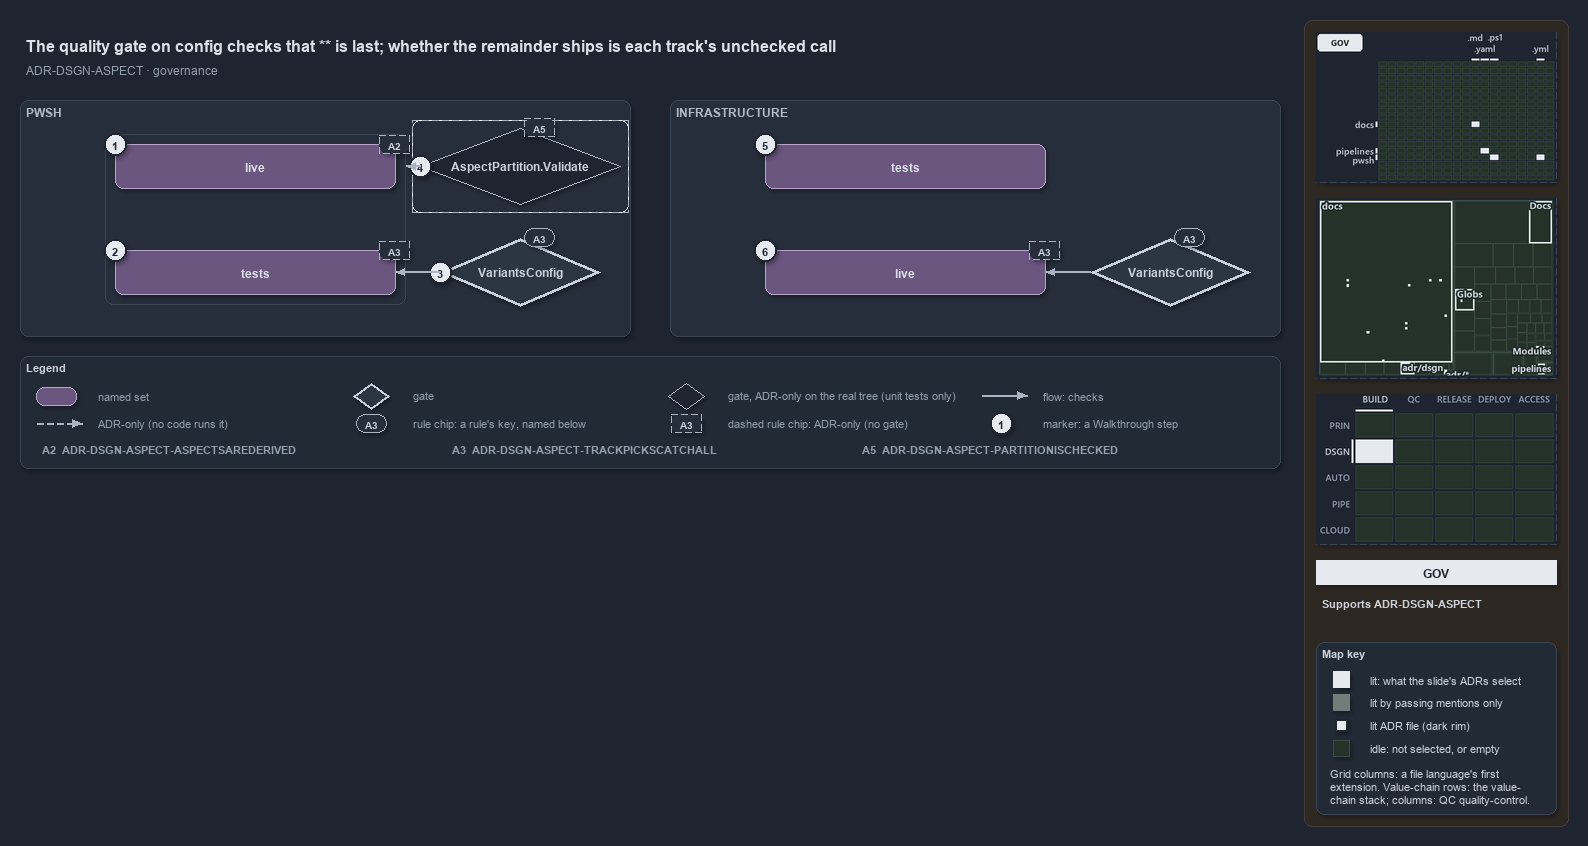

The diagram above was exported from draw.io. Its source (the exported page's mxGraphModel, read from the mxfile embedded in the PNG):
<mxGraphModel dx="1024" dy="768" grid="0" gridSize="10" guides="1" tooltips="1" connect="1" arrows="1" fold="1" page="1" pageScale="1" pageWidth="1572" pageHeight="640" background="#1E2430" math="0" shadow="1">
  <root>
    <mxCell id="0" />
    <mxCell id="1" parent="0" />
    <mxCell id="sidebar-bg" value="" style="rounded=1;arcSize=2;html=1;fillColor=#2E2823;strokeColor=#453C33;shadow=0;" vertex="1" parent="1">
      <mxGeometry x="1304" y="4" width="264" height="806" as="geometry" />
    </mxCell>
    <mxCell id="title" value="The quality gate on config checks that ** is last; whether the remainder ships is each track's unchecked call" style="text;html=1;align=left;verticalAlign=middle;fontSize=16;fontStyle=1;fontColor=#DDE2E9;" vertex="1" parent="1">
      <mxGeometry x="20" y="14" width="1260" height="30" as="geometry" />
    </mxCell>
    <mxCell id="subtitle" value="ADR-DSGN-ASPECT &amp;#183; governance" style="text;html=1;align=left;verticalAlign=middle;fontSize=12;fontColor=#949FAE;" vertex="1" parent="1">
      <mxGeometry x="20" y="44" width="1240" height="20" as="geometry" />
    </mxCell>
    <mxCell id="band-auto" value="PWSH" style="rounded=1;html=1;arcSize=3;fillColor=#262E3B;strokeColor=#3A4555;verticalAlign=top;align=left;spacingLeft=8;fontStyle=1;fontSize=12;fontColor=#B0BAC7;" vertex="1" parent="1">
      <mxGeometry x="20" y="84" width="610" height="236" as="geometry" />
    </mxCell>
    <mxCell id="band-infra" value="INFRASTRUCTURE" style="rounded=1;html=1;arcSize=3;fillColor=#262E3B;strokeColor=#3A4555;verticalAlign=top;align=left;spacingLeft=8;fontStyle=1;fontSize=12;fontColor=#B0BAC7;" vertex="1" parent="1">
      <mxGeometry x="670" y="84" width="610" height="236" as="geometry" />
    </mxCell>
    <mxCell id="frame-auto" value="" style="rounded=1;html=1;arcSize=6;fillColor=none;strokeColor=#3A4555;" vertex="1" parent="1">
      <mxGeometry x="105" y="118" width="300" height="170" as="geometry" />
    </mxCell>
    <mxCell id="auto-live" value="&lt;b&gt;live&lt;/b&gt;" style="rounded=1;whiteSpace=wrap;html=1;arcSize=20;fillColor=#6A567E;strokeColor=#B9A6CC;fontColor=#DDE2E9;fontSize=12;" vertex="1" parent="1">
      <mxGeometry x="115" y="128" width="280" height="44" as="geometry" />
    </mxCell>
    <mxCell id="auto-tests" value="&lt;b&gt;tests&lt;/b&gt;" style="rounded=1;whiteSpace=wrap;html=1;arcSize=20;fillColor=#6A567E;strokeColor=#B9A6CC;fontColor=#DDE2E9;fontSize=12;" vertex="1" parent="1">
      <mxGeometry x="115" y="234" width="280" height="44" as="geometry" />
    </mxCell>
    <mxCell id="mark-1" value="1" style="ellipse;html=1;fillColor=#E6EAF0;strokeColor=#1E2430;strokeWidth=2;fontColor=#1E2430;fontStyle=1;fontSize=11;" vertex="1" parent="1">
      <mxGeometry x="104" y="117" width="22" height="22" as="geometry" />
    </mxCell>
    <mxCell id="mark-2" value="2" style="ellipse;html=1;fillColor=#E6EAF0;strokeColor=#1E2430;strokeWidth=2;fontColor=#1E2430;fontStyle=1;fontSize=11;" vertex="1" parent="1">
      <mxGeometry x="104" y="223" width="22" height="22" as="geometry" />
    </mxCell>
    <mxCell id="chip-auto-live" value="A2" style="rounded=1;arcSize=50;whiteSpace=wrap;html=1;fillColor=#262E3B;strokeColor=#AAB4C3;fontColor=#CDD3DC;fontStyle=1;fontSize=10.5;dashed=1;" vertex="1" parent="1">
      <mxGeometry x="379" y="119" width="30" height="18" as="geometry" />
    </mxCell>
    <mxCell id="chip-auto-tests" value="A3" style="rounded=1;arcSize=50;whiteSpace=wrap;html=1;fillColor=#262E3B;strokeColor=#AAB4C3;fontColor=#CDD3DC;fontStyle=1;fontSize=10.5;dashed=1;" vertex="1" parent="1">
      <mxGeometry x="379" y="225" width="30" height="18" as="geometry" />
    </mxCell>
    <mxCell id="gate-config-auto" value="&lt;b&gt;VariantsConfig&lt;/b&gt;" style="rhombus;whiteSpace=wrap;html=1;fillColor=#2C3542;strokeColor=#C7D0DB;strokeWidth=3;fontColor=#CDD3DC;fontSize=12;" vertex="1" parent="1">
      <mxGeometry x="440" y="222" width="160" height="68" as="geometry" />
    </mxCell>
    <mxCell id="mark-3" value="3" style="ellipse;html=1;fillColor=#E6EAF0;strokeColor=#1E2430;strokeWidth=2;fontColor=#1E2430;fontStyle=1;fontSize=11;" vertex="1" parent="1">
      <mxGeometry x="429" y="245" width="22" height="22" as="geometry" />
    </mxCell>
    <mxCell id="chip-gate-auto" value="A3" style="rounded=1;arcSize=50;whiteSpace=wrap;html=1;fillColor=#262E3B;strokeColor=#AAB4C3;fontColor=#CDD3DC;fontStyle=1;fontSize=10.5;" vertex="1" parent="1">
      <mxGeometry x="524" y="212" width="30" height="18" as="geometry" />
    </mxCell>
    <mxCell id="frame-validate" value="" style="rounded=1;html=1;arcSize=6;fillColor=none;strokeColor=#AAB4C3;dashed=1;" vertex="1" parent="1">
      <mxGeometry x="412" y="104" width="216" height="92" as="geometry" />
    </mxCell>
    <mxCell id="gate-validate" value="&lt;b&gt;AspectPartition.Validate&lt;/b&gt;" style="rhombus;whiteSpace=wrap;html=1;fillColor=#1E2430;strokeColor=#AAB4C3;dashed=1;fontColor=#CDD3DC;fontSize=12;" vertex="1" parent="1">
      <mxGeometry x="420" y="112" width="200" height="76" as="geometry" />
    </mxCell>
    <mxCell id="mark-4" value="4" style="ellipse;html=1;fillColor=#E6EAF0;strokeColor=#1E2430;strokeWidth=2;fontColor=#1E2430;fontStyle=1;fontSize=11;" vertex="1" parent="1">
      <mxGeometry x="409" y="139" width="22" height="22" as="geometry" />
    </mxCell>
    <mxCell id="chip-validate" value="A5" style="rounded=1;arcSize=50;whiteSpace=wrap;html=1;fillColor=#262E3B;strokeColor=#AAB4C3;fontColor=#CDD3DC;fontStyle=1;fontSize=10.5;dashed=1;" vertex="1" parent="1">
      <mxGeometry x="524" y="102" width="30" height="18" as="geometry" />
    </mxCell>
    <mxCell id="p-frame-auto-r" value="" style="text;html=1;strokeColor=none;fillColor=none;" vertex="1" parent="1">
      <mxGeometry x="405" y="150" width="1" height="1" as="geometry" />
    </mxCell>
    <mxCell id="e-validate-frame" value="" style="edgeStyle=orthogonalEdgeStyle;rounded=1;html=1;endArrow=block;strokeColor=#AAB4C3;dashed=1;shadow=0;fontColor=#CDD3DC;" edge="1" parent="1" source="gate-validate" target="p-frame-auto-r">
      <mxGeometry relative="1" as="geometry" />
    </mxCell>
    <mxCell id="e-gate-auto-tests" value="" style="edgeStyle=orthogonalEdgeStyle;rounded=1;html=1;endArrow=block;strokeColor=#AAB4C3;shadow=0;fontColor=#CDD3DC;" edge="1" parent="1" source="gate-config-auto" target="auto-tests">
      <mxGeometry relative="1" as="geometry" />
    </mxCell>
    <mxCell id="infra-tests" value="&lt;b&gt;tests&lt;/b&gt;" style="rounded=1;whiteSpace=wrap;html=1;arcSize=20;fillColor=#6A567E;strokeColor=#B9A6CC;fontColor=#DDE2E9;fontSize=12;" vertex="1" parent="1">
      <mxGeometry x="765" y="128" width="280" height="44" as="geometry" />
    </mxCell>
    <mxCell id="infra-live" value="&lt;b&gt;live&lt;/b&gt;" style="rounded=1;whiteSpace=wrap;html=1;arcSize=20;fillColor=#6A567E;strokeColor=#B9A6CC;fontColor=#DDE2E9;fontSize=12;" vertex="1" parent="1">
      <mxGeometry x="765" y="234" width="280" height="44" as="geometry" />
    </mxCell>
    <mxCell id="mark-5" value="5" style="ellipse;html=1;fillColor=#E6EAF0;strokeColor=#1E2430;strokeWidth=2;fontColor=#1E2430;fontStyle=1;fontSize=11;" vertex="1" parent="1">
      <mxGeometry x="754" y="117" width="22" height="22" as="geometry" />
    </mxCell>
    <mxCell id="mark-6" value="6" style="ellipse;html=1;fillColor=#E6EAF0;strokeColor=#1E2430;strokeWidth=2;fontColor=#1E2430;fontStyle=1;fontSize=11;" vertex="1" parent="1">
      <mxGeometry x="754" y="223" width="22" height="22" as="geometry" />
    </mxCell>
    <mxCell id="chip-infra-live" value="A3" style="rounded=1;arcSize=50;whiteSpace=wrap;html=1;fillColor=#262E3B;strokeColor=#AAB4C3;fontColor=#CDD3DC;fontStyle=1;fontSize=10.5;dashed=1;" vertex="1" parent="1">
      <mxGeometry x="1029" y="225" width="30" height="18" as="geometry" />
    </mxCell>
    <mxCell id="gate-config-infra" value="&lt;b&gt;VariantsConfig&lt;/b&gt;" style="rhombus;whiteSpace=wrap;html=1;fillColor=#2C3542;strokeColor=#C7D0DB;strokeWidth=3;fontColor=#CDD3DC;fontSize=12;" vertex="1" parent="1">
      <mxGeometry x="1090" y="222" width="160" height="68" as="geometry" />
    </mxCell>
    <mxCell id="chip-gate-infra" value="A3" style="rounded=1;arcSize=50;whiteSpace=wrap;html=1;fillColor=#262E3B;strokeColor=#AAB4C3;fontColor=#CDD3DC;fontStyle=1;fontSize=10.5;" vertex="1" parent="1">
      <mxGeometry x="1174" y="212" width="30" height="18" as="geometry" />
    </mxCell>
    <mxCell id="e-gate-infra-live" value="" style="edgeStyle=orthogonalEdgeStyle;rounded=1;html=1;endArrow=block;strokeColor=#AAB4C3;shadow=0;fontColor=#CDD3DC;" edge="1" parent="1" source="gate-config-infra" target="infra-live">
      <mxGeometry relative="1" as="geometry" />
    </mxCell>
    <mxCell id="legend" value="&lt;b&gt;Legend&lt;/b&gt;" style="rounded=1;whiteSpace=wrap;html=1;arcSize=6;fillColor=#222A36;strokeColor=#3A4555;align=left;verticalAlign=top;spacing=8;fontSize=11;fontColor=#CDD3DC;" vertex="1" parent="1">
      <mxGeometry x="20" y="340" width="1260" height="112" as="geometry" />
      <mxCell id="lg-key-0" value="&lt;b&gt;A2&lt;/b&gt;&amp;#160;&amp;#160;ADR-DSGN-ASPECT-ASPECTSAREDERIVED" style="text;html=1;align=left;verticalAlign=top;fontSize=11;fontColor=#949FAE;" vertex="1" parent="1">
        <mxGeometry x="36" y="422" width="400" height="20" as="geometry" />
      </mxCell>
      <mxCell id="lg-key-1" value="&lt;b&gt;A3&lt;/b&gt;&amp;#160;&amp;#160;ADR-DSGN-ASPECT-TRACKPICKSCATCHALL" style="text;html=1;align=left;verticalAlign=top;fontSize=11;fontColor=#949FAE;" vertex="1" parent="1">
        <mxGeometry x="446" y="422" width="400" height="20" as="geometry" />
      </mxCell>
      <mxCell id="lg-key-2" value="&lt;b&gt;A5&lt;/b&gt;&amp;#160;&amp;#160;ADR-DSGN-ASPECT-PARTITIONISCHECKED" style="text;html=1;align=left;verticalAlign=top;fontSize=11;fontColor=#949FAE;" vertex="1" parent="1">
        <mxGeometry x="856" y="422" width="400" height="20" as="geometry" />
      </mxCell>
    </mxCell>
    <mxCell id="lg-0-s" value="" style="rounded=1;html=1;arcSize=20;fillColor=#6A567E;strokeColor=#B9A6CC;" vertex="1" parent="1">
      <mxGeometry x="36" y="371" width="40" height="18" as="geometry" />
    </mxCell>
    <mxCell id="lg-0-t" value="named set" style="text;html=1;align=left;verticalAlign=middle;fontSize=11;fontColor=#949FAE;" vertex="1" parent="1">
      <mxGeometry x="92" y="369" width="245" height="20" as="geometry" />
    </mxCell>
    <mxCell id="lg-1-s" value="" style="rhombus;html=1;fillColor=#2C3542;strokeColor=#C7D0DB;strokeWidth=2;fontColor=#CDD3DC;" vertex="1" parent="1">
      <mxGeometry x="353" y="367" width="36" height="26" as="geometry" />
    </mxCell>
    <mxCell id="lg-1-t" value="gate" style="text;html=1;align=left;verticalAlign=middle;fontSize=11;fontColor=#949FAE;" vertex="1" parent="1">
      <mxGeometry x="407" y="369" width="245" height="20" as="geometry" />
    </mxCell>
    <mxCell id="lg-2-s" value="" style="rhombus;html=1;fillColor=#1E2430;strokeColor=#AAB4C3;dashed=1;fontColor=#CDD3DC;" vertex="1" parent="1">
      <mxGeometry x="668" y="367" width="36" height="26" as="geometry" />
    </mxCell>
    <mxCell id="lg-2-t" value="gate, ADR-only on the real tree (unit tests only)" style="text;html=1;align=left;verticalAlign=middle;fontSize=11;fontColor=#949FAE;" vertex="1" parent="1">
      <mxGeometry x="722" y="369" width="245" height="20" as="geometry" />
    </mxCell>
    <mxCell id="lg-3-a" value="" style="text;html=1;strokeColor=none;fillColor=none;" vertex="1" parent="1">
      <mxGeometry x="981" y="379" width="1" height="1" as="geometry" />
    </mxCell>
    <mxCell id="lg-3-b" value="" style="text;html=1;strokeColor=none;fillColor=none;" vertex="1" parent="1">
      <mxGeometry x="1027" y="379" width="1" height="1" as="geometry" />
    </mxCell>
    <mxCell id="lg-3-e" value="" style="edgeStyle=orthogonalEdgeStyle;rounded=1;html=1;endArrow=block;strokeColor=#AAB4C3;shadow=0;fontColor=#CDD3DC;" edge="1" parent="1" source="lg-3-a" target="lg-3-b">
      <mxGeometry relative="1" as="geometry" />
    </mxCell>
    <mxCell id="lg-3-t" value="flow: checks" style="text;html=1;align=left;verticalAlign=middle;fontSize=11;fontColor=#949FAE;" vertex="1" parent="1">
      <mxGeometry x="1037" y="369" width="245" height="20" as="geometry" />
    </mxCell>
    <mxCell id="lg-4-a" value="" style="text;html=1;strokeColor=none;fillColor=none;" vertex="1" parent="1">
      <mxGeometry x="36" y="407" width="1" height="1" as="geometry" />
    </mxCell>
    <mxCell id="lg-4-b" value="" style="text;html=1;strokeColor=none;fillColor=none;" vertex="1" parent="1">
      <mxGeometry x="82" y="407" width="1" height="1" as="geometry" />
    </mxCell>
    <mxCell id="lg-4-e" value="" style="edgeStyle=orthogonalEdgeStyle;rounded=1;html=1;endArrow=block;strokeColor=#AAB4C3;dashed=1;shadow=0;fontColor=#CDD3DC;" edge="1" parent="1" source="lg-4-a" target="lg-4-b">
      <mxGeometry relative="1" as="geometry" />
    </mxCell>
    <mxCell id="lg-4-t" value="ADR-only (no code runs it)" style="text;html=1;align=left;verticalAlign=middle;fontSize=11;fontColor=#949FAE;" vertex="1" parent="1">
      <mxGeometry x="92" y="397" width="245" height="20" as="geometry" />
    </mxCell>
    <mxCell id="lg-5-s" value="A3" style="rounded=1;arcSize=50;whiteSpace=wrap;html=1;fillColor=#262E3B;strokeColor=#AAB4C3;fontColor=#CDD3DC;fontStyle=1;fontSize=10.5;" vertex="1" parent="1">
      <mxGeometry x="356" y="398" width="30" height="18" as="geometry" />
    </mxCell>
    <mxCell id="lg-5-t" value="rule chip: a rule's key, named below" style="text;html=1;align=left;verticalAlign=middle;fontSize=11;fontColor=#949FAE;" vertex="1" parent="1">
      <mxGeometry x="407" y="397" width="245" height="20" as="geometry" />
    </mxCell>
    <mxCell id="lg-6-s" value="A3" style="rounded=1;arcSize=50;whiteSpace=wrap;html=1;fillColor=#262E3B;strokeColor=#AAB4C3;fontColor=#CDD3DC;fontStyle=1;fontSize=10.5;dashed=1;" vertex="1" parent="1">
      <mxGeometry x="671" y="398" width="30" height="18" as="geometry" />
    </mxCell>
    <mxCell id="lg-6-t" value="dashed rule chip: ADR-only (no gate)" style="text;html=1;align=left;verticalAlign=middle;fontSize=11;fontColor=#949FAE;" vertex="1" parent="1">
      <mxGeometry x="722" y="397" width="245" height="20" as="geometry" />
    </mxCell>
    <mxCell id="lg-7-s" value="1" style="ellipse;html=1;fillColor=#E6EAF0;strokeColor=#1E2430;strokeWidth=2;fontColor=#1E2430;fontStyle=1;fontSize=11;" vertex="1" parent="1">
      <mxGeometry x="990" y="396" width="22" height="22" as="geometry" />
    </mxCell>
    <mxCell id="lg-7-t" value="marker: a Walkthrough step" style="text;html=1;align=left;verticalAlign=middle;fontSize=11;fontColor=#949FAE;" vertex="1" parent="1">
      <mxGeometry x="1037" y="397" width="245" height="20" as="geometry" />
    </mxCell>
    <mxCell id="minimap-grid" value="" style="shape=image;imageAspect=0;rounded=1;arcSize=4;whiteSpace=wrap;html=1;fillColor=#262E3B;strokeColor=#3A4555;dashed=1;fontColor=#949FAE;fontSize=11;image=data:image/png,(base64 omitted: 9396 chars);" vertex="1" parent="1">
      <mxGeometry x="1316" y="16" width="240" height="150" as="geometry" />
    </mxCell>
    <mxCell id="minimap-tree" value="" style="shape=image;imageAspect=0;rounded=1;arcSize=4;whiteSpace=wrap;html=1;fillColor=#262E3B;strokeColor=#3A4555;dashed=1;fontColor=#949FAE;fontSize=11;image=data:image/png,(base64 omitted: 16384 chars);" vertex="1" parent="1">
      <mxGeometry x="1316" y="182" width="240" height="180" as="geometry" />
    </mxCell>
    <mxCell id="minimap-chain" value="" style="shape=image;imageAspect=0;rounded=1;arcSize=4;whiteSpace=wrap;html=1;fillColor=#262E3B;strokeColor=#3A4555;dashed=1;fontColor=#949FAE;fontSize=11;image=data:image/png,(base64 omitted: 12436 chars);" vertex="1" parent="1">
      <mxGeometry x="1316" y="378" width="240" height="150" as="geometry" />
    </mxCell>
    <mxCell id="lens-badge" value="GOV" style="rounded=0;whiteSpace=wrap;html=1;align=center;verticalAlign=middle;fontSize=12;fontStyle=1;fontColor=#1E2430;fillColor=#E6EAF0;strokeColor=none;" vertex="1" parent="1">
      <mxGeometry x="1316" y="544" width="240" height="24" as="geometry" />
    </mxCell>
    <mxCell id="supports" value="&lt;b&gt;Supports&lt;/b&gt; ADR-DSGN-ASPECT" style="text;html=1;whiteSpace=wrap;align=left;verticalAlign=top;fontSize=11;fontColor=#CDD3DC;" vertex="1" parent="1">
      <mxGeometry x="1316" y="576" width="240" height="38" as="geometry" />
    </mxCell>
    <mxCell id="mapkey" value="&lt;b&gt;Map key&lt;/b&gt;" style="rounded=1;arcSize=6;whiteSpace=wrap;html=1;align=left;verticalAlign=top;fontSize=11;fontColor=#CDD3DC;fillColor=#222A36;strokeColor=#3A4555;spacingLeft=8;spacingTop=2;" vertex="1" parent="1">
      <mxGeometry x="1316" y="626" width="240" height="172" as="geometry" />
    </mxCell>
    <mxCell id="mapkey-lit" value="" style="rounded=0;html=1;fillColor=#E6EAF0;strokeColor=#E6EAF0;" vertex="1" parent="1">
      <mxGeometry x="1333.0" y="655.0" width="16" height="16" as="geometry" />
    </mxCell>
    <mxCell id="mapkey-lit-text" value="lit: what the slide's ADRs select" style="text;html=1;align=left;verticalAlign=middle;fontSize=11;fontColor=#CDD3DC;" vertex="1" parent="1">
      <mxGeometry x="1364" y="653" width="184" height="20" as="geometry" />
    </mxCell>
    <mxCell id="mapkey-touched" value="" style="rounded=0;html=1;fillColor=#727C79;strokeColor=#727C79;" vertex="1" parent="1">
      <mxGeometry x="1333.0" y="678.0" width="16" height="16" as="geometry" />
    </mxCell>
    <mxCell id="mapkey-touched-text" value="lit by passing mentions only" style="text;html=1;align=left;verticalAlign=middle;fontSize=11;fontColor=#CDD3DC;" vertex="1" parent="1">
      <mxGeometry x="1364" y="676" width="184" height="20" as="geometry" />
    </mxCell>
    <mxCell id="mapkey-adr" value="" style="rounded=0;html=1;fillColor=#E6EAF0;strokeColor=#1C2A24;strokeWidth=2;" vertex="1" parent="1">
      <mxGeometry x="1335.0" y="703.0" width="12" height="12" as="geometry" />
    </mxCell>
    <mxCell id="mapkey-adr-text" value="lit ADR file (dark rim)" style="text;html=1;align=left;verticalAlign=middle;fontSize=11;fontColor=#CDD3DC;" vertex="1" parent="1">
      <mxGeometry x="1364" y="699" width="184" height="20" as="geometry" />
    </mxCell>
    <mxCell id="mapkey-idle" value="" style="rounded=0;html=1;fillColor=#243229;strokeColor=#3B4D43;" vertex="1" parent="1">
      <mxGeometry x="1333.0" y="724.0" width="16" height="16" as="geometry" />
    </mxCell>
    <mxCell id="mapkey-idle-text" value="idle: not selected, or empty" style="text;html=1;align=left;verticalAlign=middle;fontSize=11;fontColor=#CDD3DC;" vertex="1" parent="1">
      <mxGeometry x="1364" y="722" width="184" height="20" as="geometry" />
    </mxCell>
    <mxCell id="mapkey-codes" value="Grid columns: a file language's first&lt;br&gt;extension. Value-chain rows: the value-&lt;br&gt;chain stack; columns: QC quality-control." style="text;html=1;align=left;verticalAlign=top;whiteSpace=wrap;fontSize=11;fontColor=#CDD3DC;" vertex="1" parent="1">
      <mxGeometry x="1324" y="746" width="224" height="46" as="geometry" />
    </mxCell>
  </root>
</mxGraphModel>